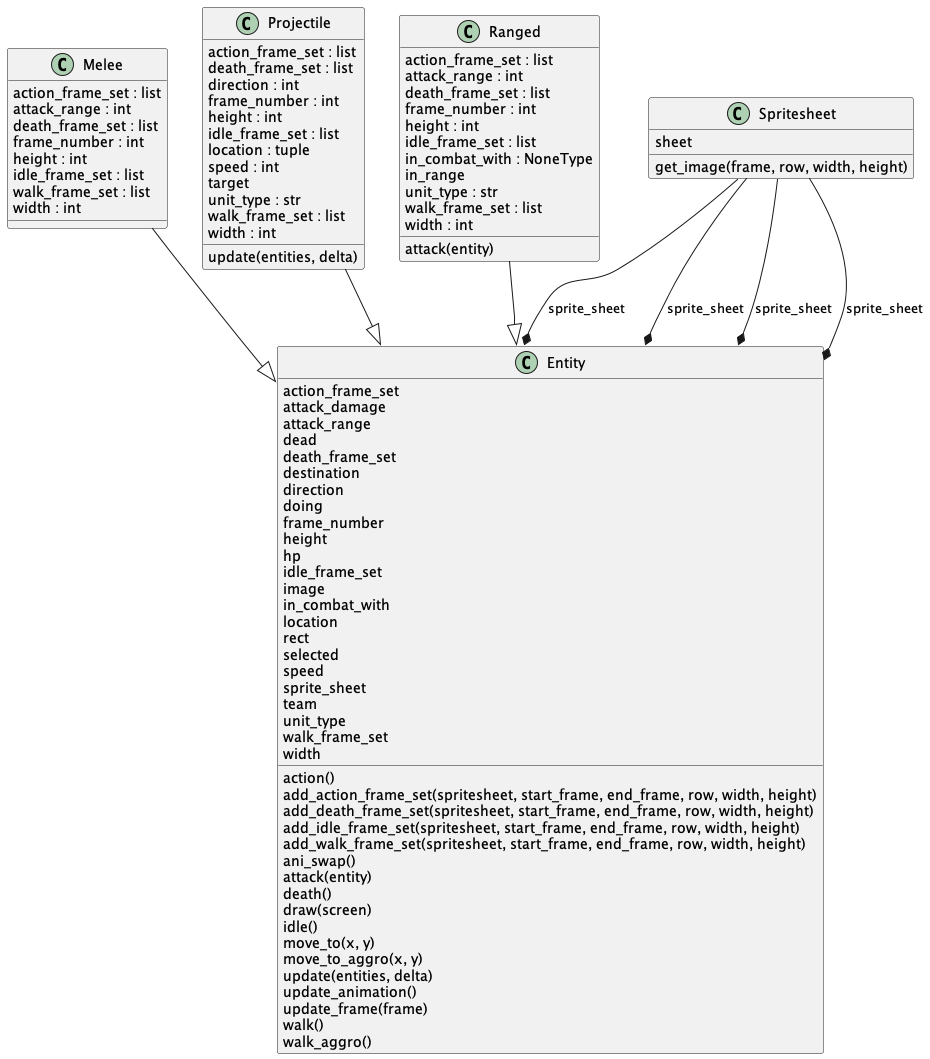

The diagram above was rendered by PlantUML. Its source (embedded in the PNG):
@startuml classes
set namespaceSeparator none
class "Entity" as Project.src.test.Entity {
  action_frame_set
  attack_damage
  attack_range
  dead
  death_frame_set
  destination
  direction
  doing
  frame_number
  height
  hp
  idle_frame_set
  image
  in_combat_with
  location
  rect
  selected
  speed
  sprite_sheet
  team
  unit_type
  walk_frame_set
  width
  action()
  add_action_frame_set(spritesheet, start_frame, end_frame, row, width, height)
  add_death_frame_set(spritesheet, start_frame, end_frame, row, width, height)
  add_idle_frame_set(spritesheet, start_frame, end_frame, row, width, height)
  add_walk_frame_set(spritesheet, start_frame, end_frame, row, width, height)
  ani_swap()
  attack(entity)
  death()
  draw(screen)
  idle()
  move_to(x, y)
  move_to_aggro(x, y)
  update(entities, delta)
  update_animation()
  update_frame(frame)
  walk()
  walk_aggro()
}
class "Melee" as Project.src.test.Melee {
  action_frame_set : list
  attack_range : int
  death_frame_set : list
  frame_number : int
  height : int
  idle_frame_set : list
  walk_frame_set : list
  width : int
}
class "Projectile" as Project.src.test.Projectile {
  action_frame_set : list
  death_frame_set : list
  direction : int
  frame_number : int
  height : int
  idle_frame_set : list
  location : tuple
  speed : int
  target
  unit_type : str
  walk_frame_set : list
  width : int
  update(entities, delta)
}
class "Ranged" as Project.src.test.Ranged {
  action_frame_set : list
  attack_range : int
  death_frame_set : list
  frame_number : int
  height : int
  idle_frame_set : list
  in_combat_with : NoneType
  in_range
  unit_type : str
  walk_frame_set : list
  width : int
  attack(entity)
}
class "Spritesheet" as Project.src.test.Spritesheet {
  sheet
  get_image(frame, row, width, height)
}
Project.src.test.Melee --|> Project.src.test.Entity
Project.src.test.Projectile --|> Project.src.test.Entity
Project.src.test.Ranged --|> Project.src.test.Entity
Project.src.test.Spritesheet --* Project.src.test.Entity : sprite_sheet
Project.src.test.Spritesheet --* Project.src.test.Entity : sprite_sheet
Project.src.test.Spritesheet --* Project.src.test.Entity : sprite_sheet
Project.src.test.Spritesheet --* Project.src.test.Entity : sprite_sheet
@enduml